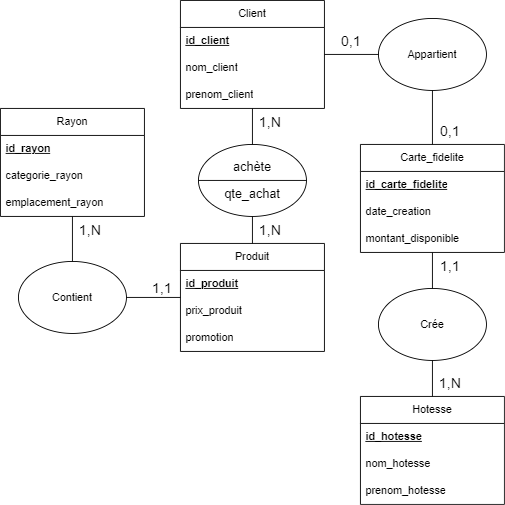

The diagram above was exported from draw.io. Its source (the exported page's mxGraphModel, read from the mxfile embedded in the PNG):
<mxGraphModel dx="1205" dy="1997" grid="1" gridSize="10" guides="1" tooltips="1" connect="1" arrows="1" fold="1" page="1" pageScale="1" pageWidth="827" pageHeight="1169" math="0" shadow="0">
  <root>
    <mxCell id="0" />
    <mxCell id="1" parent="0" />
    <mxCell id="1fieVihk1mJhJIWzNWmH-454" value="Client" style="swimlane;fontStyle=0;childLayout=stackLayout;horizontal=1;startSize=30;horizontalStack=0;resizeParent=1;resizeParentMax=0;resizeLast=0;collapsible=1;marginBottom=0;whiteSpace=wrap;html=1;" vertex="1" parent="1">
      <mxGeometry x="480" y="-600" width="160" height="120" as="geometry" />
    </mxCell>
    <mxCell id="1fieVihk1mJhJIWzNWmH-455" value="id_client" style="text;strokeColor=none;fillColor=none;align=left;verticalAlign=middle;spacingLeft=4;spacingRight=4;overflow=hidden;points=[[0,0.5],[1,0.5]];portConstraint=eastwest;rotatable=0;whiteSpace=wrap;html=1;fontStyle=5" vertex="1" parent="1fieVihk1mJhJIWzNWmH-454">
      <mxGeometry y="30" width="160" height="30" as="geometry" />
    </mxCell>
    <mxCell id="1fieVihk1mJhJIWzNWmH-456" value="nom_client" style="text;strokeColor=none;fillColor=none;align=left;verticalAlign=middle;spacingLeft=4;spacingRight=4;overflow=hidden;points=[[0,0.5],[1,0.5]];portConstraint=eastwest;rotatable=0;whiteSpace=wrap;html=1;" vertex="1" parent="1fieVihk1mJhJIWzNWmH-454">
      <mxGeometry y="60" width="160" height="30" as="geometry" />
    </mxCell>
    <mxCell id="1fieVihk1mJhJIWzNWmH-457" value="prenom_client" style="text;strokeColor=none;fillColor=none;align=left;verticalAlign=middle;spacingLeft=4;spacingRight=4;overflow=hidden;points=[[0,0.5],[1,0.5]];portConstraint=eastwest;rotatable=0;whiteSpace=wrap;html=1;" vertex="1" parent="1fieVihk1mJhJIWzNWmH-454">
      <mxGeometry y="90" width="160" height="30" as="geometry" />
    </mxCell>
    <mxCell id="1fieVihk1mJhJIWzNWmH-462" value="Carte_fidelite" style="swimlane;fontStyle=0;childLayout=stackLayout;horizontal=1;startSize=30;horizontalStack=0;resizeParent=1;resizeParentMax=0;resizeLast=0;collapsible=1;marginBottom=0;whiteSpace=wrap;html=1;" vertex="1" parent="1">
      <mxGeometry x="680" y="-440" width="160" height="120" as="geometry" />
    </mxCell>
    <mxCell id="1fieVihk1mJhJIWzNWmH-463" value="id_carte_fidelite" style="text;strokeColor=none;fillColor=none;align=left;verticalAlign=middle;spacingLeft=4;spacingRight=4;overflow=hidden;points=[[0,0.5],[1,0.5]];portConstraint=eastwest;rotatable=0;whiteSpace=wrap;html=1;fontStyle=5" vertex="1" parent="1fieVihk1mJhJIWzNWmH-462">
      <mxGeometry y="30" width="160" height="30" as="geometry" />
    </mxCell>
    <mxCell id="1fieVihk1mJhJIWzNWmH-464" value="date_creation" style="text;strokeColor=none;fillColor=none;align=left;verticalAlign=middle;spacingLeft=4;spacingRight=4;overflow=hidden;points=[[0,0.5],[1,0.5]];portConstraint=eastwest;rotatable=0;whiteSpace=wrap;html=1;" vertex="1" parent="1fieVihk1mJhJIWzNWmH-462">
      <mxGeometry y="60" width="160" height="30" as="geometry" />
    </mxCell>
    <mxCell id="1fieVihk1mJhJIWzNWmH-465" value="montant_disponible" style="text;strokeColor=none;fillColor=none;align=left;verticalAlign=middle;spacingLeft=4;spacingRight=4;overflow=hidden;points=[[0,0.5],[1,0.5]];portConstraint=eastwest;rotatable=0;whiteSpace=wrap;html=1;" vertex="1" parent="1fieVihk1mJhJIWzNWmH-462">
      <mxGeometry y="90" width="160" height="30" as="geometry" />
    </mxCell>
    <mxCell id="1fieVihk1mJhJIWzNWmH-470" value="Appartient" style="ellipse;whiteSpace=wrap;html=1;" vertex="1" parent="1">
      <mxGeometry x="700" y="-580" width="120" height="80" as="geometry" />
    </mxCell>
    <mxCell id="1fieVihk1mJhJIWzNWmH-471" value="" style="endArrow=none;html=1;rounded=0;fontSize=12;startSize=8;endSize=8;curved=1;entryX=0;entryY=0.5;entryDx=0;entryDy=0;" edge="1" parent="1" source="1fieVihk1mJhJIWzNWmH-454" target="1fieVihk1mJhJIWzNWmH-470">
      <mxGeometry width="50" height="50" relative="1" as="geometry">
        <mxPoint x="710" y="-480" as="sourcePoint" />
        <mxPoint x="760" y="-530" as="targetPoint" />
      </mxGeometry>
    </mxCell>
    <mxCell id="1fieVihk1mJhJIWzNWmH-472" value="" style="endArrow=none;html=1;rounded=0;fontSize=12;startSize=8;endSize=8;curved=1;" edge="1" parent="1" source="1fieVihk1mJhJIWzNWmH-470" target="1fieVihk1mJhJIWzNWmH-462">
      <mxGeometry width="50" height="50" relative="1" as="geometry">
        <mxPoint x="640" y="-380" as="sourcePoint" />
        <mxPoint x="445" y="-420" as="targetPoint" />
      </mxGeometry>
    </mxCell>
    <mxCell id="1fieVihk1mJhJIWzNWmH-474" value="0,1" style="text;html=1;align=center;verticalAlign=middle;whiteSpace=wrap;rounded=0;fontSize=16;" vertex="1" parent="1">
      <mxGeometry x="640" y="-570" width="60" height="30" as="geometry" />
    </mxCell>
    <mxCell id="1fieVihk1mJhJIWzNWmH-475" value="0,1" style="text;html=1;align=center;verticalAlign=middle;whiteSpace=wrap;rounded=0;fontSize=16;" vertex="1" parent="1">
      <mxGeometry x="750" y="-470" width="60" height="30" as="geometry" />
    </mxCell>
    <mxCell id="1fieVihk1mJhJIWzNWmH-477" value="Rayon" style="swimlane;fontStyle=0;childLayout=stackLayout;horizontal=1;startSize=30;horizontalStack=0;resizeParent=1;resizeParentMax=0;resizeLast=0;collapsible=1;marginBottom=0;whiteSpace=wrap;html=1;" vertex="1" parent="1">
      <mxGeometry x="280" y="-480" width="160" height="120" as="geometry" />
    </mxCell>
    <mxCell id="1fieVihk1mJhJIWzNWmH-478" value="id_rayon" style="text;strokeColor=none;fillColor=none;align=left;verticalAlign=middle;spacingLeft=4;spacingRight=4;overflow=hidden;points=[[0,0.5],[1,0.5]];portConstraint=eastwest;rotatable=0;whiteSpace=wrap;html=1;fontStyle=5" vertex="1" parent="1fieVihk1mJhJIWzNWmH-477">
      <mxGeometry y="30" width="160" height="30" as="geometry" />
    </mxCell>
    <mxCell id="1fieVihk1mJhJIWzNWmH-479" value="categorie_rayon" style="text;strokeColor=none;fillColor=none;align=left;verticalAlign=middle;spacingLeft=4;spacingRight=4;overflow=hidden;points=[[0,0.5],[1,0.5]];portConstraint=eastwest;rotatable=0;whiteSpace=wrap;html=1;" vertex="1" parent="1fieVihk1mJhJIWzNWmH-477">
      <mxGeometry y="60" width="160" height="30" as="geometry" />
    </mxCell>
    <mxCell id="1fieVihk1mJhJIWzNWmH-498" value="emplacement_rayon" style="text;strokeColor=none;fillColor=none;align=left;verticalAlign=middle;spacingLeft=4;spacingRight=4;overflow=hidden;points=[[0,0.5],[1,0.5]];portConstraint=eastwest;rotatable=0;whiteSpace=wrap;html=1;" vertex="1" parent="1fieVihk1mJhJIWzNWmH-477">
      <mxGeometry y="90" width="160" height="30" as="geometry" />
    </mxCell>
    <mxCell id="1fieVihk1mJhJIWzNWmH-485" value="" style="endArrow=none;html=1;rounded=0;fontSize=12;startSize=8;endSize=8;curved=1;" edge="1" parent="1" source="1fieVihk1mJhJIWzNWmH-477" target="1fieVihk1mJhJIWzNWmH-507">
      <mxGeometry width="50" height="50" relative="1" as="geometry">
        <mxPoint x="360" y="-530" as="sourcePoint" />
        <mxPoint x="360" y="-570" as="targetPoint" />
      </mxGeometry>
    </mxCell>
    <mxCell id="1fieVihk1mJhJIWzNWmH-490" value="1,N" style="text;html=1;align=center;verticalAlign=middle;whiteSpace=wrap;rounded=0;fontSize=16;" vertex="1" parent="1">
      <mxGeometry x="360" y="-360" width="40" height="30" as="geometry" />
    </mxCell>
    <mxCell id="1fieVihk1mJhJIWzNWmH-495" value="Produit" style="swimlane;fontStyle=0;childLayout=stackLayout;horizontal=1;startSize=30;horizontalStack=0;resizeParent=1;resizeParentMax=0;resizeLast=0;collapsible=1;marginBottom=0;whiteSpace=wrap;html=1;" vertex="1" parent="1">
      <mxGeometry x="480" y="-330" width="160" height="120" as="geometry" />
    </mxCell>
    <mxCell id="1fieVihk1mJhJIWzNWmH-496" value="id_produit" style="text;strokeColor=none;fillColor=none;align=left;verticalAlign=middle;spacingLeft=4;spacingRight=4;overflow=hidden;points=[[0,0.5],[1,0.5]];portConstraint=eastwest;rotatable=0;whiteSpace=wrap;html=1;fontStyle=5" vertex="1" parent="1fieVihk1mJhJIWzNWmH-495">
      <mxGeometry y="30" width="160" height="30" as="geometry" />
    </mxCell>
    <mxCell id="1fieVihk1mJhJIWzNWmH-497" value="prix_produit" style="text;strokeColor=none;fillColor=none;align=left;verticalAlign=middle;spacingLeft=4;spacingRight=4;overflow=hidden;points=[[0,0.5],[1,0.5]];portConstraint=eastwest;rotatable=0;whiteSpace=wrap;html=1;" vertex="1" parent="1fieVihk1mJhJIWzNWmH-495">
      <mxGeometry y="60" width="160" height="30" as="geometry" />
    </mxCell>
    <mxCell id="1fieVihk1mJhJIWzNWmH-499" value="promotion" style="text;strokeColor=none;fillColor=none;align=left;verticalAlign=middle;spacingLeft=4;spacingRight=4;overflow=hidden;points=[[0,0.5],[1,0.5]];portConstraint=eastwest;rotatable=0;whiteSpace=wrap;html=1;" vertex="1" parent="1fieVihk1mJhJIWzNWmH-495">
      <mxGeometry y="90" width="160" height="30" as="geometry" />
    </mxCell>
    <mxCell id="1fieVihk1mJhJIWzNWmH-507" value="Contient" style="ellipse;whiteSpace=wrap;html=1;" vertex="1" parent="1">
      <mxGeometry x="300" y="-310" width="120" height="80" as="geometry" />
    </mxCell>
    <mxCell id="1fieVihk1mJhJIWzNWmH-512" value="" style="endArrow=none;html=1;rounded=0;fontSize=12;startSize=8;endSize=8;curved=1;" edge="1" parent="1" source="1fieVihk1mJhJIWzNWmH-507" target="1fieVihk1mJhJIWzNWmH-495">
      <mxGeometry width="50" height="50" relative="1" as="geometry">
        <mxPoint x="-50" y="-225" as="sourcePoint" />
        <mxPoint y="-275" as="targetPoint" />
      </mxGeometry>
    </mxCell>
    <mxCell id="1fieVihk1mJhJIWzNWmH-521" value="1,1" style="text;html=1;align=center;verticalAlign=middle;whiteSpace=wrap;rounded=0;fontSize=16;" vertex="1" parent="1">
      <mxGeometry x="440" y="-295" width="40" height="30" as="geometry" />
    </mxCell>
    <mxCell id="1fieVihk1mJhJIWzNWmH-522" value="" style="ellipse;whiteSpace=wrap;html=1;" vertex="1" parent="1">
      <mxGeometry x="500" y="-440" width="120" height="80" as="geometry" />
    </mxCell>
    <mxCell id="1fieVihk1mJhJIWzNWmH-524" value="" style="endArrow=none;html=1;rounded=0;fontSize=12;startSize=8;endSize=8;curved=1;" edge="1" parent="1" source="1fieVihk1mJhJIWzNWmH-522" target="1fieVihk1mJhJIWzNWmH-454">
      <mxGeometry width="50" height="50" relative="1" as="geometry">
        <mxPoint x="430" y="-310" as="sourcePoint" />
        <mxPoint x="480" y="-360" as="targetPoint" />
      </mxGeometry>
    </mxCell>
    <mxCell id="1fieVihk1mJhJIWzNWmH-527" value="" style="endArrow=none;html=1;rounded=0;fontSize=12;startSize=8;endSize=8;curved=1;" edge="1" parent="1" source="1fieVihk1mJhJIWzNWmH-495" target="1fieVihk1mJhJIWzNWmH-522">
      <mxGeometry width="50" height="50" relative="1" as="geometry">
        <mxPoint x="430" y="-310" as="sourcePoint" />
        <mxPoint x="480" y="-360" as="targetPoint" />
      </mxGeometry>
    </mxCell>
    <mxCell id="1fieVihk1mJhJIWzNWmH-537" value="1,N" style="text;html=1;align=center;verticalAlign=middle;whiteSpace=wrap;rounded=0;fontSize=16;" vertex="1" parent="1">
      <mxGeometry x="560" y="-480" width="40" height="30" as="geometry" />
    </mxCell>
    <mxCell id="1fieVihk1mJhJIWzNWmH-538" value="1,N" style="text;html=1;align=center;verticalAlign=middle;whiteSpace=wrap;rounded=0;fontSize=16;" vertex="1" parent="1">
      <mxGeometry x="550" y="-360" width="60" height="30" as="geometry" />
    </mxCell>
    <mxCell id="1fieVihk1mJhJIWzNWmH-545" value="" style="endArrow=none;html=1;rounded=0;fontSize=12;startSize=8;endSize=8;curved=1;entryX=1;entryY=0.5;entryDx=0;entryDy=0;exitX=0;exitY=0.5;exitDx=0;exitDy=0;" edge="1" parent="1" source="1fieVihk1mJhJIWzNWmH-522" target="1fieVihk1mJhJIWzNWmH-522">
      <mxGeometry width="50" height="50" relative="1" as="geometry">
        <mxPoint x="560" y="-320" as="sourcePoint" />
        <mxPoint x="610" y="-370" as="targetPoint" />
      </mxGeometry>
    </mxCell>
    <mxCell id="1fieVihk1mJhJIWzNWmH-546" value="achète" style="text;html=1;align=center;verticalAlign=middle;whiteSpace=wrap;rounded=0;fontSize=14;" vertex="1" parent="1">
      <mxGeometry x="530" y="-430" width="60" height="30" as="geometry" />
    </mxCell>
    <mxCell id="1fieVihk1mJhJIWzNWmH-547" value="qte_achat" style="text;html=1;align=center;verticalAlign=middle;whiteSpace=wrap;rounded=0;fontSize=14;" vertex="1" parent="1">
      <mxGeometry x="530" y="-400" width="60" height="30" as="geometry" />
    </mxCell>
    <mxCell id="1fieVihk1mJhJIWzNWmH-549" value="Hotesse" style="swimlane;fontStyle=0;childLayout=stackLayout;horizontal=1;startSize=30;horizontalStack=0;resizeParent=1;resizeParentMax=0;resizeLast=0;collapsible=1;marginBottom=0;whiteSpace=wrap;html=1;" vertex="1" parent="1">
      <mxGeometry x="680" y="-160" width="160" height="120" as="geometry" />
    </mxCell>
    <mxCell id="1fieVihk1mJhJIWzNWmH-550" value="id_hotesse" style="text;strokeColor=none;fillColor=none;align=left;verticalAlign=middle;spacingLeft=4;spacingRight=4;overflow=hidden;points=[[0,0.5],[1,0.5]];portConstraint=eastwest;rotatable=0;whiteSpace=wrap;html=1;fontStyle=5" vertex="1" parent="1fieVihk1mJhJIWzNWmH-549">
      <mxGeometry y="30" width="160" height="30" as="geometry" />
    </mxCell>
    <mxCell id="1fieVihk1mJhJIWzNWmH-558" value="nom&lt;span style=&quot;background-color: initial;&quot;&gt;_hotesse&lt;/span&gt;" style="text;strokeColor=none;fillColor=none;align=left;verticalAlign=middle;spacingLeft=4;spacingRight=4;overflow=hidden;points=[[0,0.5],[1,0.5]];portConstraint=eastwest;rotatable=0;whiteSpace=wrap;html=1;" vertex="1" parent="1fieVihk1mJhJIWzNWmH-549">
      <mxGeometry y="60" width="160" height="30" as="geometry" />
    </mxCell>
    <mxCell id="1fieVihk1mJhJIWzNWmH-552" value="prenom&lt;span style=&quot;background-color: initial;&quot;&gt;_hotesse&lt;/span&gt;" style="text;strokeColor=none;fillColor=none;align=left;verticalAlign=middle;spacingLeft=4;spacingRight=4;overflow=hidden;points=[[0,0.5],[1,0.5]];portConstraint=eastwest;rotatable=0;whiteSpace=wrap;html=1;" vertex="1" parent="1fieVihk1mJhJIWzNWmH-549">
      <mxGeometry y="90" width="160" height="30" as="geometry" />
    </mxCell>
    <mxCell id="1fieVihk1mJhJIWzNWmH-553" value="Crée" style="ellipse;whiteSpace=wrap;html=1;" vertex="1" parent="1">
      <mxGeometry x="700" y="-280" width="120" height="80" as="geometry" />
    </mxCell>
    <mxCell id="1fieVihk1mJhJIWzNWmH-554" value="" style="endArrow=none;html=1;rounded=0;fontSize=12;startSize=8;endSize=8;curved=1;" edge="1" parent="1" source="1fieVihk1mJhJIWzNWmH-462" target="1fieVihk1mJhJIWzNWmH-553">
      <mxGeometry width="50" height="50" relative="1" as="geometry">
        <mxPoint x="1050" y="-240" as="sourcePoint" />
        <mxPoint x="760" y="-440" as="targetPoint" />
      </mxGeometry>
    </mxCell>
    <mxCell id="1fieVihk1mJhJIWzNWmH-555" value="" style="endArrow=none;html=1;rounded=0;fontSize=12;startSize=8;endSize=8;curved=1;" edge="1" parent="1" source="1fieVihk1mJhJIWzNWmH-549" target="1fieVihk1mJhJIWzNWmH-553">
      <mxGeometry width="50" height="50" relative="1" as="geometry">
        <mxPoint x="760" y="-320" as="sourcePoint" />
        <mxPoint x="760" y="-280" as="targetPoint" />
        <Array as="points" />
      </mxGeometry>
    </mxCell>
    <mxCell id="1fieVihk1mJhJIWzNWmH-556" value="1,N" style="text;html=1;align=center;verticalAlign=middle;whiteSpace=wrap;rounded=0;fontSize=16;" vertex="1" parent="1">
      <mxGeometry x="760" y="-190" width="40" height="30" as="geometry" />
    </mxCell>
    <mxCell id="1fieVihk1mJhJIWzNWmH-557" value="1,1" style="text;html=1;align=center;verticalAlign=middle;whiteSpace=wrap;rounded=0;fontSize=16;" vertex="1" parent="1">
      <mxGeometry x="760" y="-320" width="40" height="30" as="geometry" />
    </mxCell>
  </root>
</mxGraphModel>